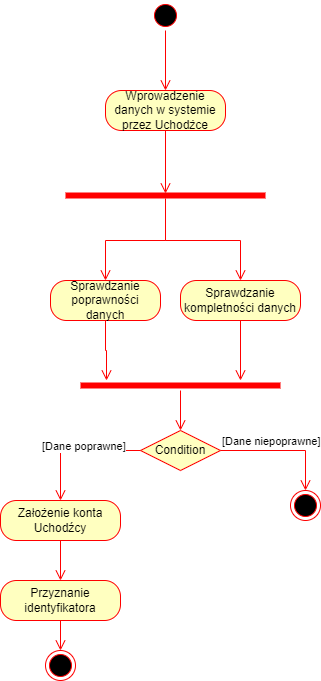

The diagram above was exported from draw.io. Its source (the exported page's mxGraphModel, read from the mxfile embedded in the PNG):
<mxGraphModel dx="1422" dy="794" grid="1" gridSize="10" guides="1" tooltips="1" connect="1" arrows="1" fold="1" page="1" pageScale="1" pageWidth="827" pageHeight="1169" math="0" shadow="0">
  <root>
    <mxCell id="0" />
    <mxCell id="1" parent="0" />
    <mxCell id="j7BDHyjhUiOG8_7mTlr5-1" value="" style="ellipse;html=1;shape=startState;fillColor=#000000;strokeColor=#ff0000;" parent="1" vertex="1">
      <mxGeometry x="200" y="50" width="30" height="30" as="geometry" />
    </mxCell>
    <mxCell id="j7BDHyjhUiOG8_7mTlr5-2" value="" style="edgeStyle=orthogonalEdgeStyle;html=1;verticalAlign=bottom;endArrow=open;endSize=8;strokeColor=#ff0000;rounded=0;entryX=0.5;entryY=0;entryDx=0;entryDy=0;" parent="1" source="j7BDHyjhUiOG8_7mTlr5-1" target="j7BDHyjhUiOG8_7mTlr5-9" edge="1">
      <mxGeometry relative="1" as="geometry">
        <mxPoint x="215" y="130" as="targetPoint" />
      </mxGeometry>
    </mxCell>
    <mxCell id="j7BDHyjhUiOG8_7mTlr5-9" value="Wprowadzenie danych w systemie przez Uchodżce" style="rounded=1;whiteSpace=wrap;html=1;arcSize=40;fontColor=#000000;fillColor=#ffffc0;strokeColor=#ff0000;" parent="1" vertex="1">
      <mxGeometry x="155" y="140" width="120" height="40" as="geometry" />
    </mxCell>
    <mxCell id="j7BDHyjhUiOG8_7mTlr5-10" value="" style="edgeStyle=orthogonalEdgeStyle;html=1;verticalAlign=bottom;endArrow=open;endSize=8;strokeColor=#ff0000;rounded=0;entryX=0.5;entryY=0.3;entryDx=0;entryDy=0;entryPerimeter=0;" parent="1" source="j7BDHyjhUiOG8_7mTlr5-9" target="j7BDHyjhUiOG8_7mTlr5-11" edge="1">
      <mxGeometry relative="1" as="geometry">
        <mxPoint x="215" y="220" as="targetPoint" />
      </mxGeometry>
    </mxCell>
    <mxCell id="j7BDHyjhUiOG8_7mTlr5-11" value="" style="shape=line;html=1;strokeWidth=6;strokeColor=#ff0000;" parent="1" vertex="1">
      <mxGeometry x="115" y="240" width="200" height="10" as="geometry" />
    </mxCell>
    <mxCell id="j7BDHyjhUiOG8_7mTlr5-12" value="" style="edgeStyle=orthogonalEdgeStyle;html=1;verticalAlign=bottom;endArrow=open;endSize=8;strokeColor=#ff0000;rounded=0;entryX=0.5;entryY=0;entryDx=0;entryDy=0;" parent="1" source="j7BDHyjhUiOG8_7mTlr5-11" target="j7BDHyjhUiOG8_7mTlr5-14" edge="1">
      <mxGeometry relative="1" as="geometry">
        <mxPoint x="160" y="320" as="targetPoint" />
      </mxGeometry>
    </mxCell>
    <mxCell id="j7BDHyjhUiOG8_7mTlr5-13" value="" style="edgeStyle=orthogonalEdgeStyle;html=1;verticalAlign=bottom;endArrow=open;endSize=8;strokeColor=#ff0000;rounded=0;exitX=0.5;exitY=0.8;exitDx=0;exitDy=0;exitPerimeter=0;entryX=0.5;entryY=0;entryDx=0;entryDy=0;" parent="1" source="j7BDHyjhUiOG8_7mTlr5-11" target="j7BDHyjhUiOG8_7mTlr5-17" edge="1">
      <mxGeometry relative="1" as="geometry">
        <mxPoint x="310" y="320" as="targetPoint" />
        <mxPoint x="225" y="260" as="sourcePoint" />
      </mxGeometry>
    </mxCell>
    <mxCell id="j7BDHyjhUiOG8_7mTlr5-14" value="Sprawdzanie poprawności danych" style="rounded=1;whiteSpace=wrap;html=1;arcSize=40;fontColor=#000000;fillColor=#ffffc0;strokeColor=#ff0000;" parent="1" vertex="1">
      <mxGeometry x="100" y="330" width="110" height="40" as="geometry" />
    </mxCell>
    <mxCell id="j7BDHyjhUiOG8_7mTlr5-15" value="" style="edgeStyle=orthogonalEdgeStyle;html=1;verticalAlign=bottom;endArrow=open;endSize=8;strokeColor=#ff0000;rounded=0;" parent="1" source="j7BDHyjhUiOG8_7mTlr5-14" edge="1">
      <mxGeometry relative="1" as="geometry">
        <mxPoint x="156" y="430" as="targetPoint" />
      </mxGeometry>
    </mxCell>
    <mxCell id="j7BDHyjhUiOG8_7mTlr5-17" value="Sprawdzanie kompletności danych" style="rounded=1;whiteSpace=wrap;html=1;arcSize=40;fontColor=#000000;fillColor=#ffffc0;strokeColor=#ff0000;" parent="1" vertex="1">
      <mxGeometry x="230" y="330" width="120" height="40" as="geometry" />
    </mxCell>
    <mxCell id="j7BDHyjhUiOG8_7mTlr5-18" value="" style="edgeStyle=orthogonalEdgeStyle;html=1;verticalAlign=bottom;endArrow=open;endSize=8;strokeColor=#ff0000;rounded=0;" parent="1" source="j7BDHyjhUiOG8_7mTlr5-17" edge="1">
      <mxGeometry relative="1" as="geometry">
        <mxPoint x="290" y="430" as="targetPoint" />
      </mxGeometry>
    </mxCell>
    <mxCell id="j7BDHyjhUiOG8_7mTlr5-19" value="" style="shape=line;html=1;strokeWidth=6;strokeColor=#ff0000;" parent="1" vertex="1">
      <mxGeometry x="130" y="430" width="200" height="10" as="geometry" />
    </mxCell>
    <mxCell id="j7BDHyjhUiOG8_7mTlr5-20" value="" style="edgeStyle=orthogonalEdgeStyle;html=1;verticalAlign=bottom;endArrow=open;endSize=8;strokeColor=#ff0000;rounded=0;entryX=0.5;entryY=0;entryDx=0;entryDy=0;" parent="1" source="j7BDHyjhUiOG8_7mTlr5-19" target="j7BDHyjhUiOG8_7mTlr5-21" edge="1">
      <mxGeometry relative="1" as="geometry">
        <mxPoint x="230" y="490" as="targetPoint" />
      </mxGeometry>
    </mxCell>
    <mxCell id="j7BDHyjhUiOG8_7mTlr5-21" value="Condition" style="rhombus;whiteSpace=wrap;html=1;fillColor=#ffffc0;strokeColor=#ff0000;" parent="1" vertex="1">
      <mxGeometry x="190" y="480" width="80" height="40" as="geometry" />
    </mxCell>
    <mxCell id="j7BDHyjhUiOG8_7mTlr5-22" value="[Dane niepoprawne]" style="edgeStyle=orthogonalEdgeStyle;html=1;align=left;verticalAlign=bottom;endArrow=open;endSize=8;strokeColor=#ff0000;rounded=0;entryX=0.5;entryY=0;entryDx=0;entryDy=0;" parent="1" source="j7BDHyjhUiOG8_7mTlr5-21" target="j7BDHyjhUiOG8_7mTlr5-25" edge="1">
      <mxGeometry x="-1" relative="1" as="geometry">
        <mxPoint x="360" y="570" as="targetPoint" />
      </mxGeometry>
    </mxCell>
    <mxCell id="j7BDHyjhUiOG8_7mTlr5-23" value="[Dane poprawne]" style="edgeStyle=orthogonalEdgeStyle;html=1;align=left;verticalAlign=top;endArrow=open;endSize=8;strokeColor=#ff0000;rounded=0;entryX=0.5;entryY=0;entryDx=0;entryDy=0;" parent="1" source="j7BDHyjhUiOG8_7mTlr5-21" target="j7BDHyjhUiOG8_7mTlr5-31" edge="1">
      <mxGeometry x="0.2727" y="-28" relative="1" as="geometry">
        <mxPoint x="120" y="540" as="targetPoint" />
        <mxPoint x="8" y="-20" as="offset" />
      </mxGeometry>
    </mxCell>
    <mxCell id="j7BDHyjhUiOG8_7mTlr5-24" value="" style="ellipse;html=1;shape=endState;fillColor=#000000;strokeColor=#ff0000;" parent="1" vertex="1">
      <mxGeometry x="95" y="700" width="30" height="30" as="geometry" />
    </mxCell>
    <mxCell id="j7BDHyjhUiOG8_7mTlr5-25" value="" style="ellipse;html=1;shape=endState;fillColor=#000000;strokeColor=#ff0000;" parent="1" vertex="1">
      <mxGeometry x="340" y="540" width="30" height="30" as="geometry" />
    </mxCell>
    <mxCell id="j7BDHyjhUiOG8_7mTlr5-31" value="Założenie konta Uchodźcy" style="rounded=1;whiteSpace=wrap;html=1;arcSize=40;fontColor=#000000;fillColor=#ffffc0;strokeColor=#ff0000;" parent="1" vertex="1">
      <mxGeometry x="50" y="550" width="120" height="40" as="geometry" />
    </mxCell>
    <mxCell id="j7BDHyjhUiOG8_7mTlr5-32" value="" style="edgeStyle=orthogonalEdgeStyle;html=1;verticalAlign=bottom;endArrow=open;endSize=8;strokeColor=#ff0000;rounded=0;entryX=0.5;entryY=0;entryDx=0;entryDy=0;" parent="1" source="j7BDHyjhUiOG8_7mTlr5-31" target="j7BDHyjhUiOG8_7mTlr5-33" edge="1">
      <mxGeometry relative="1" as="geometry">
        <mxPoint x="110" y="640" as="targetPoint" />
      </mxGeometry>
    </mxCell>
    <mxCell id="j7BDHyjhUiOG8_7mTlr5-33" value="Przyznanie identyfikatora" style="rounded=1;whiteSpace=wrap;html=1;arcSize=40;fontColor=#000000;fillColor=#ffffc0;strokeColor=#ff0000;" parent="1" vertex="1">
      <mxGeometry x="50" y="630" width="120" height="40" as="geometry" />
    </mxCell>
    <mxCell id="j7BDHyjhUiOG8_7mTlr5-34" value="" style="edgeStyle=orthogonalEdgeStyle;html=1;verticalAlign=bottom;endArrow=open;endSize=8;strokeColor=#ff0000;rounded=0;entryX=0.5;entryY=0;entryDx=0;entryDy=0;" parent="1" source="j7BDHyjhUiOG8_7mTlr5-33" target="j7BDHyjhUiOG8_7mTlr5-24" edge="1">
      <mxGeometry relative="1" as="geometry">
        <mxPoint x="110" y="710" as="targetPoint" />
      </mxGeometry>
    </mxCell>
  </root>
</mxGraphModel>